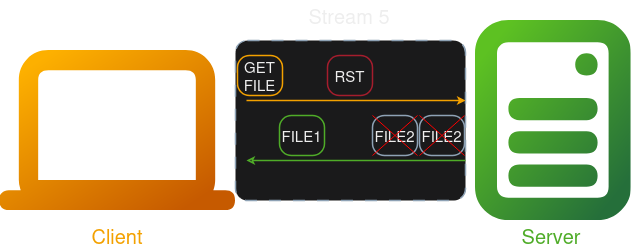

The diagram above was exported from draw.io. Its source (the exported page's mxGraphModel, read from the mxfile embedded in the PNG):
<mxGraphModel dx="816" dy="445" grid="1" gridSize="10" guides="1" tooltips="1" connect="1" arrows="1" fold="1" page="1" pageScale="1" pageWidth="827" pageHeight="1169" math="0" shadow="0">
  <root>
    <mxCell id="0" />
    <mxCell id="1" parent="0" />
    <mxCell id="BWzbfX8qrpJKAmnWlWCO-1" value="" style="shape=image;editableCssRules=.*;verticalLabelPosition=bottom;labelBackgroundColor=default;verticalAlign=top;aspect=fixed;imageAspect=0;image=data:image/svg+xml,(base64 omitted: 1292 chars);" vertex="1" parent="1">
      <mxGeometry x="64.19999999999999" y="310" width="235.8" height="160" as="geometry" />
    </mxCell>
    <mxCell id="BWzbfX8qrpJKAmnWlWCO-2" value="" style="shape=image;editableCssRules=.*;verticalLabelPosition=bottom;labelBackgroundColor=default;verticalAlign=top;aspect=fixed;imageAspect=0;image=data:image/svg+xml,(base64 omitted: 2288 chars);" vertex="1" parent="1">
      <mxGeometry x="540" y="280" width="155.55" height="200" as="geometry" />
    </mxCell>
    <mxCell id="BWzbfX8qrpJKAmnWlWCO-3" value="Client" style="text;html=1;align=center;verticalAlign=middle;whiteSpace=wrap;rounded=0;fontSize=20;fontColor=light-dark(#000000,#F3A100);" vertex="1" parent="1">
      <mxGeometry x="64.2" y="480" width="235.8" height="30" as="geometry" />
    </mxCell>
    <mxCell id="BWzbfX8qrpJKAmnWlWCO-4" value="Server" style="text;html=1;align=center;verticalAlign=middle;whiteSpace=wrap;rounded=0;fontSize=20;fontColor=light-dark(#000000,#4FAC28);" vertex="1" parent="1">
      <mxGeometry x="535.55" y="480" width="160" height="30" as="geometry" />
    </mxCell>
    <mxCell id="BWzbfX8qrpJKAmnWlWCO-17" value="" style="rounded=1;whiteSpace=wrap;html=1;strokeColor=#475E75;fillColor=#F5F6F7;arcSize=24;absoluteArcSize=1;imageWidth=64;imageHeight=64;strokeWidth=1.5;dashed=1;dashPattern=8 8;" vertex="1" parent="1">
      <mxGeometry x="300" y="300" width="230" height="160" as="geometry" />
    </mxCell>
    <mxCell id="BWzbfX8qrpJKAmnWlWCO-18" value="Stream 5" style="text;html=1;align=center;verticalAlign=middle;whiteSpace=wrap;rounded=0;fontSize=20;fontColor=light-dark(#000000, #eeeeee);" vertex="1" parent="1">
      <mxGeometry x="314" y="260" width="200" height="30" as="geometry" />
    </mxCell>
    <mxCell id="BWzbfX8qrpJKAmnWlWCO-19" value="" style="rounded=1;whiteSpace=wrap;html=1;strokeColor=light-dark(#475E75, #f3a100);fillColor=#F5F6F7;arcSize=24;absoluteArcSize=1;imageWidth=64;imageHeight=64;strokeWidth=1.5;" vertex="1" parent="1">
      <mxGeometry x="302" y="315" width="45" height="40" as="geometry" />
    </mxCell>
    <mxCell id="BWzbfX8qrpJKAmnWlWCO-25" value="" style="endArrow=none;html=1;strokeColor=light-dark(#475e75, #4fac28);bendable=1;rounded=0;endFill=1;endSize=4;strokeWidth=1.5;startSize=4;startArrow=classic;startFill=0;fontColor=light-dark(default, #f3a100);" edge="1" parent="1">
      <mxGeometry width="50" height="50" relative="1" as="geometry">
        <mxPoint x="311" y="420" as="sourcePoint" />
        <mxPoint x="530" y="420" as="targetPoint" />
        <Array as="points" />
      </mxGeometry>
    </mxCell>
    <mxCell id="BWzbfX8qrpJKAmnWlWCO-26" value="" style="endArrow=classic;html=1;strokeColor=light-dark(#475e75, #f3a100);bendable=1;rounded=0;endFill=1;endSize=4;strokeWidth=1.5;startSize=4;startArrow=none;startFill=0;fontColor=light-dark(default, #f3a100);" edge="1" parent="1">
      <mxGeometry width="50" height="50" relative="1" as="geometry">
        <mxPoint x="311" y="360" as="sourcePoint" />
        <mxPoint x="530" y="360" as="targetPoint" />
        <Array as="points" />
      </mxGeometry>
    </mxCell>
    <mxCell id="BWzbfX8qrpJKAmnWlWCO-28" value="" style="rounded=1;whiteSpace=wrap;html=1;strokeColor=light-dark(#475E75, #a51d2d);fillColor=#F5F6F7;arcSize=24;absoluteArcSize=1;imageWidth=64;imageHeight=64;strokeWidth=1.5;" vertex="1" parent="1">
      <mxGeometry x="392" y="315" width="45" height="40" as="geometry" />
    </mxCell>
    <mxCell id="BWzbfX8qrpJKAmnWlWCO-27" value="" style="rounded=1;whiteSpace=wrap;html=1;strokeColor=light-dark(#475E75, #4fac28);fillColor=#F5F6F7;arcSize=24;absoluteArcSize=1;imageWidth=64;imageHeight=64;strokeWidth=1.5;" vertex="1" parent="1">
      <mxGeometry x="344" y="375" width="45" height="40" as="geometry" />
    </mxCell>
    <mxCell id="BWzbfX8qrpJKAmnWlWCO-29" value="" style="rounded=1;whiteSpace=wrap;html=1;strokeColor=#475E75;fillColor=#F5F6F7;arcSize=24;absoluteArcSize=1;imageWidth=64;imageHeight=64;strokeWidth=1.5;" vertex="1" parent="1">
      <mxGeometry x="437" y="375" width="45" height="40" as="geometry" />
    </mxCell>
    <mxCell id="BWzbfX8qrpJKAmnWlWCO-30" value="" style="rounded=1;whiteSpace=wrap;html=1;strokeColor=#475E75;fillColor=#F5F6F7;arcSize=24;absoluteArcSize=1;imageWidth=64;imageHeight=64;strokeWidth=1.5;" vertex="1" parent="1">
      <mxGeometry x="484" y="375" width="45" height="40" as="geometry" />
    </mxCell>
    <mxCell id="BWzbfX8qrpJKAmnWlWCO-31" value="FILE1" style="text;html=1;align=center;verticalAlign=middle;whiteSpace=wrap;rounded=0;fontSize=15;fontColor=light-dark(#000000, #eeeeee);" vertex="1" parent="1">
      <mxGeometry x="339" y="380" width="55" height="30" as="geometry" />
    </mxCell>
    <mxCell id="BWzbfX8qrpJKAmnWlWCO-33" value="FILE2" style="text;html=1;align=center;verticalAlign=middle;whiteSpace=wrap;rounded=0;fontSize=15;fontColor=light-dark(#000000, #eeeeee);" vertex="1" parent="1">
      <mxGeometry x="432" y="380" width="55" height="30" as="geometry" />
    </mxCell>
    <mxCell id="BWzbfX8qrpJKAmnWlWCO-34" value="FILE2" style="text;html=1;align=center;verticalAlign=middle;whiteSpace=wrap;rounded=0;fontSize=15;fontColor=light-dark(#000000, #eeeeee);" vertex="1" parent="1">
      <mxGeometry x="479" y="380" width="55" height="30" as="geometry" />
    </mxCell>
    <mxCell id="BWzbfX8qrpJKAmnWlWCO-35" value="GET FILE" style="text;html=1;align=center;verticalAlign=middle;whiteSpace=wrap;rounded=0;fontSize=15;fontColor=light-dark(#000000, #eeeeee);" vertex="1" parent="1">
      <mxGeometry x="297" y="320" width="55" height="30" as="geometry" />
    </mxCell>
    <mxCell id="BWzbfX8qrpJKAmnWlWCO-44" value="RST" style="text;html=1;align=center;verticalAlign=middle;whiteSpace=wrap;rounded=0;fontSize=15;fontColor=light-dark(#000000, #eeeeee);" vertex="1" parent="1">
      <mxGeometry x="386.5" y="320" width="55" height="30" as="geometry" />
    </mxCell>
    <mxCell id="BWzbfX8qrpJKAmnWlWCO-48" value="" style="endArrow=none;html=1;rounded=0;exitX=0;exitY=1;exitDx=0;exitDy=0;entryX=0.849;entryY=0.035;entryDx=0;entryDy=0;entryPerimeter=0;strokeColor=light-dark(#000000,#FF0000);" edge="1" parent="1">
      <mxGeometry width="50" height="50" relative="1" as="geometry">
        <mxPoint x="437" y="415" as="sourcePoint" />
        <mxPoint x="482.0049999999999" y="374.9999999999999" as="targetPoint" />
      </mxGeometry>
    </mxCell>
    <mxCell id="BWzbfX8qrpJKAmnWlWCO-49" value="" style="endArrow=none;html=1;rounded=0;exitX=1;exitY=1;exitDx=0;exitDy=0;entryX=0;entryY=0;entryDx=0;entryDy=0;strokeColor=light-dark(#000000,#FF0000);" edge="1" parent="1">
      <mxGeometry width="50" height="50" relative="1" as="geometry">
        <mxPoint x="482" y="415" as="sourcePoint" />
        <mxPoint x="437" y="375" as="targetPoint" />
      </mxGeometry>
    </mxCell>
    <mxCell id="BWzbfX8qrpJKAmnWlWCO-50" value="" style="endArrow=none;html=1;rounded=0;exitX=0;exitY=1;exitDx=0;exitDy=0;entryX=0.849;entryY=0.035;entryDx=0;entryDy=0;entryPerimeter=0;strokeColor=light-dark(#000000,#FF0000);" edge="1" parent="1">
      <mxGeometry width="50" height="50" relative="1" as="geometry">
        <mxPoint x="484" y="415" as="sourcePoint" />
        <mxPoint x="529.0049999999999" y="374.9999999999999" as="targetPoint" />
      </mxGeometry>
    </mxCell>
    <mxCell id="BWzbfX8qrpJKAmnWlWCO-51" value="" style="endArrow=none;html=1;rounded=0;exitX=1;exitY=1;exitDx=0;exitDy=0;entryX=0;entryY=0;entryDx=0;entryDy=0;strokeColor=light-dark(#000000,#FF0000);" edge="1" parent="1">
      <mxGeometry width="50" height="50" relative="1" as="geometry">
        <mxPoint x="529" y="415" as="sourcePoint" />
        <mxPoint x="484" y="375" as="targetPoint" />
      </mxGeometry>
    </mxCell>
  </root>
</mxGraphModel>